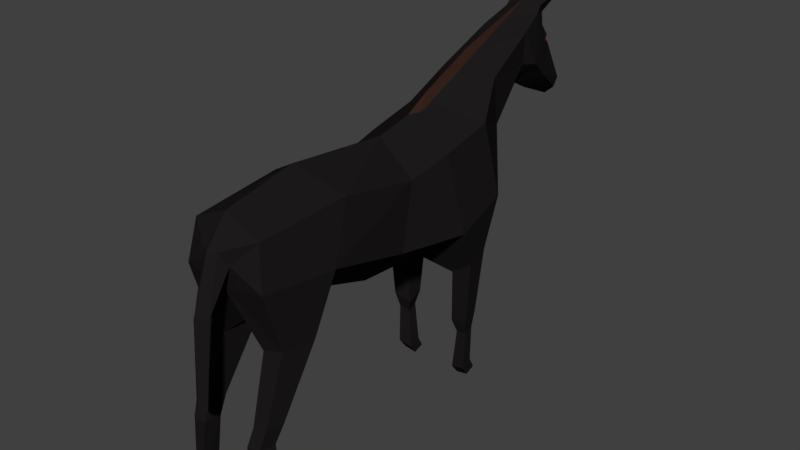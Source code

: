 # Source: Pet_Me_Horse_Idle.blend  (saved by Blender 2.78.0; exported with 4.5.12 LTS)
import bpy
from mathutils import Matrix  # noqa: F401  (used for matrix-valued properties, if any)

bpy.ops.wm.read_factory_settings(use_empty=True)
scene = bpy.context.scene
scene.name = 'Scene'

# ---- collections
col_collection_1 = bpy.data.collections.new('Collection 1'); scene.collection.children.link(col_collection_1)

# ---- materials (node trees are filled in below, after node groups)
mat_hoprz = bpy.data.materials.new('Hoprz')
mat_hoprz.alpha_threshold = 0.0
mat_hoprz.use_transparent_shadow = False
mat_hoprz.diffuse_color = (0.01222, 0.01062, 0.0111, 1.0)
mat_hoprz.roughness = 0.5
mat_hoprz.specular_intensity = 0.0
mat_hoprz.line_color = (0.0, 0.0, 0.0, 1.0)
mat_dark = bpy.data.materials.new('Dark')
mat_dark.alpha_threshold = 0.0
mat_dark.use_transparent_shadow = False
mat_dark.diffuse_color = (0.04203, 0.01834, 0.01362, 1.0)
mat_dark.roughness = 0.5
mat_dark.specular_intensity = 0.0
mat_eyes = bpy.data.materials.new('Eyes')
mat_eyes.alpha_threshold = 0.0
mat_eyes.use_transparent_shadow = False
mat_eyes.diffuse_color = (0.1574, 0.0, 0.0004214, 1.0)
mat_eyes.roughness = 0.5
mat_eyes.specular_intensity = 0.0
mat_material = bpy.data.materials.new('Material')
mat_material.alpha_threshold = 0.0
mat_material.use_transparent_shadow = False
mat_material.roughness = 0.5
mat_material.specular_intensity = 0.0

# ---- material node trees

# ---- world
world_world = bpy.data.worlds.new('World'); scene.world = world_world
world_world.color = (0.05088, 0.05088, 0.05088)
world_world.use_sun_shadow = False
world_world.sun_shadow_jitter_overblur = 0.0
world_world.cycles.sampling_method = 'MANUAL'

# ---- meshes
me_cube = bpy.data.meshes.new('Cube')
me_cube.from_pydata([(0.2395, -0.2264, 0.02547), (0.2595, -0.7027, 0.1556), (0.2173, -0.1381, 0.3597), (0.2148, -0.5757, 0.4445), (0.0, -0.2263, -0.2055), (0.0, -0.749, -0.03346), (0.0, -0.1073, 0.5139), (0.0, -0.6765, 0.5698), (0.3061, 0.1548, -0.006188), (0.2331, 0.1062, 0.4141), (0.0, 0.1811, -0.2338), (0.0, 0.2393, 0.5864), (0.2631, 0.4957, 0.06798), (0.2331, 0.401, 0.4804), (0.0, 0.547, -0.1553), (0.139, 0.6379, 0.3764), (0.1566, 0.5759, 0.6464), (0.0, 0.6715, 0.2302), (0.0, 0.5575, 0.7262), (0.1057, 0.8944, 0.6191), (0.1278, 0.8738, 0.7952), (0.0, 0.9044, 0.4944), (0.0, 0.8677, 0.8472), (0.1295, 0.986, 0.6013), (0.0994, 1.025, 0.8648), (0.0, 0.9745, 0.4763), (0.0, 1.029, 0.9135), (0.05834, 1.287, 0.3775), (0.06796, 1.181, 0.664), (0.0, 1.294, 0.328), (0.0, 1.379, 0.4239), (0.2254, -1.103, 0.1886), (0.1888, -1.067, 0.409), (0.0, -1.107, 0.1512), (0.0, -1.068, 0.4957), (0.2684, 0.271, -0.2346), (0.1464, 0.2815, -0.3253), (0.1464, 0.4273, -0.294), (0.2512, 0.4068, -0.2051), (0.2388, 0.2827, -0.5908), (0.1422, 0.2905, -0.6198), (0.1476, 0.3855, -0.5925), (0.2332, 0.3707, -0.5613), (0.2232, 0.3071, -0.6823), (0.1626, 0.3116, -0.6916), (0.1676, 0.3688, -0.6738), (0.2218, 0.3599, -0.6624), (0.2189, 0.2965, -0.8977), (0.1433, 0.3024, -0.9169), (0.1481, 0.3757, -0.8953), (0.2154, 0.3643, -0.8741), (0.2145, 0.341, -0.9597), (0.146, 0.345, -0.9741), (0.1503, 0.4113, -0.9572), (0.2114, 0.4025, -0.9406), (0.2431, -0.8254, -0.137), (0.1135, -0.8344, -0.1701), (0.229, -1.012, -0.1247), (0.1191, -1.019, -0.1577), (0.2311, -1.024, -0.4773), (0.1409, -1.029, -0.4948), (0.2213, -1.126, -0.4705), (0.1448, -1.13, -0.488), (0.2177, -1.072, -0.5745), (0.1344, -1.076, -0.5832), (0.2094, -1.165, -0.5676), (0.1385, -1.169, -0.5773), (0.2445, -1.072, -0.8917), (0.1818, -1.076, -0.8917), (0.2337, -1.165, -0.8917), (0.1818, -1.169, -0.8917), (0.2445, -1.014, -0.9827), (0.1818, -1.018, -0.9827), (0.2337, -1.107, -0.9827), (0.1818, -1.11, -0.9827), (0.0, -1.184, 0.3501), (0.0, -1.14, 0.2588), (0.03998, -1.162, 0.3529), (0.07103, -1.129, 0.2845), (0.03618, -1.281, -0.377), (0.0, -1.243, -0.3851), (0.0, -1.305, -0.3725), (0.04542, -1.235, 0.07408), (0.0, -1.203, 0.04238), (0.0, -1.281, 0.07948), (0.08224, 1.132, 0.685), (0.0, 1.118, 0.8182), (0.08788, 1.09, 0.7808), (0.0, 1.086, 0.4171), (0.1391, 1.14, 0.9618), (0.1279, 1.145, 0.9687), (0.1279, 1.162, 0.9626), (0.1377, 1.158, 0.9551), (0.07348, 1.102, 0.8456), (0.09392, 1.05, 0.893), (0.04643, 1.053, 0.9155), (0.02584, 1.116, 0.8534), (0.06299, 0.0733, 0.4747), (0.0, 0.05383, 0.5333), (0.0268, 0.132, 0.5317), (0.0, 0.2393, 0.6358), (0.01722, 0.3319, 0.6203), (0.01878, 0.5879, 0.7171), (0.0, 0.5575, 0.7757), (0.01377, 1.037, 0.847), (0.0, 1.031, 0.919), (0.0, 0.05383, 0.4648), (0.0, 0.2393, 0.5673), (0.0, 0.5575, 0.7072), (0.0, 1.031, 0.8505), (0.05449, 1.329, 0.4236), (0.08381, 1.147, 0.7136), (0.02831, 1.168, 0.7166), (0.1056, 1.103, 0.5065), (0.01245, 1.122, 0.8002), (0.04362, 1.136, 0.6926)], [], [(2, 1, 0), (6, 3, 2), (1, 4, 0), (6, 9, 11), (10, 37, 36), (0, 10, 8), (2, 8, 9), (12, 17, 15), (9, 12, 13), (15, 21, 19), (11, 16, 18), (13, 15, 16), (25, 113, 23), (18, 20, 22), (16, 19, 20), (111, 112, 114), (20, 23, 24), (21, 23, 19), (27, 30, 110), (111, 85, 115), (88, 27, 113), (1, 57, 55), (34, 77, 32), (7, 32, 3), (1, 32, 31), (37, 42, 41), (10, 35, 8), (14, 38, 37), (8, 38, 12), (39, 46, 42), (36, 39, 35), (35, 42, 38), (36, 41, 40), (45, 50, 49), (40, 45, 44), (41, 46, 45), (40, 43, 39), (49, 54, 53), (44, 47, 43), (43, 50, 46), (44, 49, 48), (52, 54, 51), (48, 51, 47), (50, 51, 54), (49, 52, 48), (58, 61, 57), (5, 55, 56), (33, 57, 31), (5, 58, 33), (60, 63, 64), (56, 59, 60), (58, 60, 62), (57, 59, 55), (64, 70, 66), (62, 64, 66), (61, 63, 59), (62, 65, 61), (69, 74, 73), (63, 69, 67), (65, 70, 69), (63, 68, 64), (72, 73, 74), (67, 72, 68), (68, 74, 70), (67, 73, 71), (76, 82, 83), (33, 78, 76), (32, 78, 31), (83, 79, 80), (80, 79, 81), (75, 82, 77), (84, 79, 82), (93, 89, 94), (96, 90, 91), (22, 24, 26), (23, 87, 24), (90, 92, 91), (94, 90, 95), (93, 91, 92), (86, 93, 87), (24, 95, 26), (26, 96, 86), (24, 93, 94), (2, 3, 1), (6, 7, 3), (1, 5, 4), (6, 2, 9), (10, 14, 37), (0, 4, 10), (2, 0, 8), (12, 14, 17), (11, 9, 13), (9, 8, 12), (15, 17, 21), (11, 13, 16), (13, 12, 15), (25, 88, 113), (18, 16, 20), (16, 15, 19), (85, 28, 115), (20, 19, 23), (21, 25, 23), (27, 29, 30), (113, 27, 110), (88, 29, 27), (1, 31, 57), (34, 75, 77), (7, 34, 32), (1, 3, 32), (37, 38, 42), (10, 36, 35), (14, 12, 38), (8, 35, 38), (39, 43, 46), (36, 40, 39), (35, 39, 42), (36, 37, 41), (45, 46, 50), (40, 41, 45), (41, 42, 46), (40, 44, 43), (49, 50, 54), (44, 48, 47), (43, 47, 50), (44, 45, 49), (52, 53, 54), (48, 52, 51), (50, 47, 51), (49, 53, 52), (58, 62, 61), (5, 1, 55), (33, 58, 57), (5, 56, 58), (60, 59, 63), (56, 55, 59), (58, 56, 60), (57, 61, 59), (64, 68, 70), (62, 60, 64), (61, 65, 63), (62, 66, 65), (69, 70, 74), (63, 65, 69), (65, 66, 70), (63, 67, 68), (72, 71, 73), (67, 71, 72), (68, 72, 74), (67, 69, 73), (76, 78, 82), (33, 31, 78), (32, 77, 78), (83, 82, 79), (75, 84, 82), (84, 81, 79), (78, 77, 82), (93, 92, 89), (96, 95, 90), (22, 20, 24), (23, 113, 87), (90, 89, 92), (94, 89, 90), (93, 96, 91), (86, 96, 93), (24, 94, 95), (26, 95, 96), (24, 87, 93), (98, 100, 99), (100, 103, 102), (103, 105, 104), (98, 99, 97), (100, 101, 99), (100, 102, 101), (103, 104, 102), (106, 99, 107), (107, 102, 108), (108, 104, 109), (106, 97, 99), (107, 99, 101), (107, 101, 102), (108, 102, 104), (98, 97, 106), (104, 105, 109), (112, 28, 110, 30), (111, 114, 86, 87), (85, 111, 87, 113), (114, 112, 30, 86), (28, 85, 113, 110), (28, 112, 115), (112, 111, 115)])
me_cube.polygons.foreach_set('material_index', [0, 0, 0, 0, 0, 0, 0, 0, 0, 0, 0, 0, 0, 0, 0, 0, 0, 0, 0, 2, 0, 0, 0, 0, 0, 0, 0, 0, 0, 0, 0, 0, 0, 0, 0, 0, 0, 0, 0, 0, 0, 0, 0, 0, 0, 0, 0, 0, 0, 0, 0, 0, 0, 0, 0, 0, 0, 0, 0, 0, 0, 0, 0, 0, 0, 0, 0, 0, 0, 0, 0, 0, 0, 0, 0, 0, 0, 0, 0, 0, 0, 0, 0, 0, 0, 0, 0, 0, 0, 0, 0, 0, 0, 0, 0, 0, 0, 0, 0, 2, 0, 0, 0, 0, 0, 0, 0, 0, 0, 0, 0, 0, 0, 0, 0, 0, 0, 0, 0, 0, 0, 0, 0, 0, 0, 0, 0, 0, 0, 0, 0, 0, 0, 0, 0, 0, 0, 0, 0, 0, 0, 0, 0, 0, 0, 0, 0, 0, 0, 0, 0, 0, 0, 0, 0, 0, 0, 0, 0, 0, 0, 0, 0, 0, 0, 0, 0, 1, 1, 1, 1, 1, 1, 1, 1, 1, 1, 1, 1, 1, 1, 1, 1, 0, 0, 0, 0, 0, 2, 2])
me_cube.materials.append(mat_hoprz)
me_cube.materials.append(mat_dark)
me_cube.materials.append(mat_eyes)
me_cube.materials.append(mat_material)
me_cube.use_remesh_preserve_volume = False
me_cube.use_remesh_preserve_attributes = False
me_cube.use_mirror_vertex_groups = False
me_cube.update()
arm_armature = bpy.data.armatures.new('Armature')  # bones are not reproduced

# ---- objects
ob_horserig = bpy.data.objects.new('HorseRig', arm_armature)
ob_horse = bpy.data.objects.new('Horse', me_cube)

# ---- transforms, parenting, visibility, modifiers, constraints
ob_horserig.location = (0.0, 0.0, 0.0)
ob_horserig.show_in_front = True
ob_horserig.lineart.crease_threshold = 0.0
ob_horse.parent = ob_horserig
ob_horse.location = (0.0, 0.0, 0.0)
ob_horse.lock_rotations_4d = False
ob_horse.empty_display_type = 'ARROWS'
ob_horse.lineart.crease_threshold = 0.0
_vg = ob_horse.vertex_groups.new(name='root')
for _i, _w in zip([0, 1, 2, 4, 5, 8, 10, 97], [0.7604, 0.04535, 0.08188, 0.8976, 0.09163, 0.05398, 0.1621, 0.08188]): _vg.add([_i], _w, 'REPLACE')
_vg = ob_horse.vertex_groups.new(name='chest')
for _i, _w in zip([0, 2, 3, 6, 7, 8, 9, 11, 13, 16, 18, 97, 98, 99, 100, 101, 102, 103, 106, 107, 108], [0.08773, 0.8087, 0.09154, 0.8514, 0.04337, 0.04417, 0.7793, 0.6692, 0.1537, 0.02334, 0.07505, 0.8087, 0.8514, 0.7793, 0.6692, 0.1537, 0.02334, 0.07505, 0.8514, 0.6692, 0.07505]): _vg.add([_i], _w, 'REPLACE')
_vg = ob_horse.vertex_groups.new(name='front_leg1.r')
for _i, _w in zip([0, 2, 8, 9, 10, 11, 12, 13, 14, 15, 17, 35, 36, 37, 38, 97, 99, 100, 101, 107], [0.06703, 0.001111, 0.8527, 0.07498, 0.2063, 0.0005238, 0.854, 0.05989, 0.4433, 0.03974, 0.133, 0.9148, 0.1176, 0.8557, 0.9757, 0.001111, 0.07498, 0.0005238, 0.05989, 0.0005238]): _vg.add([_i], _w, 'REPLACE')
_vg = ob_horse.vertex_groups.new(name='front_leg2.r')
for _i, _w in zip([10, 14, 35, 36, 37, 39, 40, 41, 42, 44, 45, 46], [0.2135, 0.01414, 0.07076, 0.8557, 0.1099, 0.9589, 0.9018, 0.9308, 0.9696, 0.0008939, 0.05318, 0.04578]): _vg.add([_i], _w, 'REPLACE')
_vg = ob_horse.vertex_groups.new(name='front_leg3.r')
for _i, _w in zip([39, 40, 41, 43, 44, 45, 46, 47, 48, 49, 50, 51, 52, 53, 54], [0.03501, 0.09682, 0.06106, 0.9781, 0.9745, 0.9464, 0.9517, 0.9997, 0.9998, 0.9994, 0.9992, 1.0, 0.9999, 0.9998, 0.9998]): _vg.add([_i], _w, 'REPLACE')
_vg = ob_horse.vertex_groups.new(name='neck1')
for _i, _w in zip([9, 11, 12, 13, 14, 15, 16, 17, 18, 21, 25, 99, 100, 101, 102, 103, 107, 108], [0.0891, 0.148, 0.09363, 0.6672, 0.08978, 0.8427, 0.1428, 0.7632, 0.0694, 0.08608, 0.04253, 0.0891, 0.148, 0.6672, 0.1428, 0.0694, 0.148, 0.0694]): _vg.add([_i], _w, 'REPLACE')
_vg = ob_horse.vertex_groups.new(name='neck2')
for _i, _w in zip([11, 13, 15, 16, 17, 18, 19, 20, 21, 22, 23, 24, 25, 26, 28, 85, 86, 87, 88, 89, 90, 91, 92, 93, 94, 95, 96, 100, 101, 102, 103, 104, 105, 107, 108, 109, 111, 112, 113, 114, 115], [0.1379, 0.11, 0.0884, 0.8021, 0.05359, 0.8369, 0.9443, 0.9247, 0.7491, 0.9011, 0.8303, 0.6388, 0.4774, 0.599, 0.02709, 0.1867, 0.826, 0.8558, 0.1424, 0.609, 0.6068, 0.6082, 0.6096, 0.675, 0.6183, 0.6067, 0.6885, 0.1379, 0.11, 0.8021, 0.8369, 0.9247, 0.9011, 0.1379, 0.8369, 0.9011, 0.829, 0.02709, 0.1547, 0.8043, 0.829]): _vg.add([_i], _w, 'REPLACE')
_vg = ob_horse.vertex_groups.new(name='head')
for _i, _w in zip([19, 20, 21, 22, 23, 24, 25, 26, 27, 28, 29, 30, 85, 86, 87, 88, 89, 90, 91, 92, 93, 94, 95, 96, 104, 105, 109, 110, 111, 112, 113, 114, 115], [0.01485, 0.05983, 0.155, 0.0818, 0.1601, 0.3585, 0.471, 0.3979, 0.9908, 0.9677, 0.9811, 0.9878, 0.8097, 0.1733, 0.1428, 0.8458, 0.3897, 0.3919, 0.3905, 0.3891, 0.3239, 0.38, 0.3915, 0.3104, 0.05983, 0.0818, 0.0818, 0.9959, 0.1684, 0.9634, 0.8415, 0.1945, 0.1684]): _vg.add([_i], _w, 'REPLACE')
_vg = ob_horse.vertex_groups.new(name='front_leg1.l')
for _i, _w in zip([10, 14, 17, 37], [0.4025, 0.4229, 0.01844, 0.001866]): _vg.add([_i], _w, 'REPLACE')
_vg = ob_horse.vertex_groups.new(name='front_leg2.l')
_vg = ob_horse.vertex_groups.new(name='front_leg3.l')
_vg = ob_horse.vertex_groups.new(name='torso')
for _i, _w in zip([0, 1, 2, 3, 4, 5, 6, 7, 31, 32, 33, 34, 55, 56, 97, 98, 106], [0.06385, 0.7915, 0.06058, 0.816, 0.001155, 0.6093, 0.06379, 0.7557, 0.05133, 0.07191, 0.04314, 0.06257, 0.05008, 0.06156, 0.06058, 0.06379, 0.06379]): _vg.add([_i], _w, 'REPLACE')
_vg = ob_horse.vertex_groups.new(name='hind_leg1.r')
for _i, _w in zip([1, 5, 31, 32, 33, 55, 56, 57, 58, 78], [0.1121, 0.2657, 0.7598, 0.09296, 0.6054, 0.9343, 0.9026, 0.9743, 0.9551, 0.05697]): _vg.add([_i], _w, 'REPLACE')
_vg = ob_horse.vertex_groups.new(name='hind_leg2.r')
for _i, _w in zip([58, 59, 60, 61, 62, 63, 64, 65, 66], [0.001232, 0.9545, 0.9449, 0.9538, 0.9439, 0.02553, 0.03488, 0.04134, 0.04193]): _vg.add([_i], _w, 'REPLACE')
_vg = ob_horse.vertex_groups.new(name='hind_leg3.r')
for _i, _w in zip([60, 61, 62, 63, 64, 65, 66, 67, 68, 69, 70, 71, 72, 73, 74], [0.02329, 0.02126, 0.05171, 0.9616, 0.957, 0.9539, 0.9537, 0.9994, 0.9998, 0.999, 0.9989, 0.9999, 0.9999, 0.9999, 0.9999]): _vg.add([_i], _w, 'REPLACE')
_vg = ob_horse.vertex_groups.new(name='tail1')
for _i, _w in zip([1, 3, 7, 31, 32, 33, 34, 75, 76, 77, 78], [0.0004518, 8.971e-09, 2.497e-06, 0.0206, 0.00645, 7.379e-06, 0.001735, 0.9757, 0.9928, 0.9912, 0.9101]): _vg.add([_i], _w, 'REPLACE')
_vg = ob_horse.vertex_groups.new(name='tail2')
for _i, _w in zip([78, 79, 80, 81, 82, 83, 84], [0.0006127, 1.0, 1.0, 0.9999, 0.983, 0.9998, 0.9865]): _vg.add([_i], _w, 'REPLACE')
_vg = ob_horse.vertex_groups.new(name='hind_leg1.l')
_vg = ob_horse.vertex_groups.new(name='hind_leg2.l')
_vg = ob_horse.vertex_groups.new(name='hind_leg3.l')
_m = ob_horse.modifiers.new('Mirror', 'MIRROR')
_m.use_clip = True
_m = ob_horse.modifiers.new('Armature', 'ARMATURE')
_m.object = ob_horserig

# ---- collection membership
col_collection_1.objects.link(ob_horserig)
col_collection_1.objects.link(ob_horse)

# ---- scene / render settings (as saved in the file)
scene.frame_start = 0; scene.frame_end = 96; scene.frame_set(4)
scene.render.engine = 'BLENDER_EEVEE_NEXT'
scene.render.resolution_percentage = 50
scene.render.dither_intensity = 0.0
scene.cycles.use_denoising = False
scene.cycles.samples = 128
scene.cycles.sampling_pattern = 'TABULATED_SOBOL'
scene.cycles.light_sampling_threshold = 0.0
scene.cycles.use_adaptive_sampling = False
scene.cycles.use_light_tree = False
scene.cycles.blur_glossy = 0.0
scene.cycles.sample_clamp_indirect = 0.0
scene.view_settings.view_transform = 'Standard'
bpy.context.view_layer.update()

# ---- added for rendering (the .blend has no active camera and no usable light): camera, sun
cam_auto = bpy.data.cameras.new('AutoCamera')
cam_auto.lens = 50.0
cam_auto.sensor_width = 36.0
cam_auto.clip_end = 1000.0
ob_auto_camera = bpy.data.objects.new('AutoCamera', cam_auto)
scene.collection.objects.link(ob_auto_camera)
ob_auto_camera.location = (3.12224, -3.70982, 2.49077)
ob_auto_camera.rotation_euler = (1.09748, -7.21219e-08, 0.694738)
scene.camera = ob_auto_camera
light_auto_sun = bpy.data.lights.new('AutoSun', 'SUN')
light_auto_sun.energy = 3.0
light_auto_sun.angle = 0.0523599
ob_auto_sun = bpy.data.objects.new('AutoSun', light_auto_sun)
scene.collection.objects.link(ob_auto_sun)
ob_auto_sun.rotation_euler = (0.872665, 0.174533, 0.523599)
bpy.context.view_layer.update()
